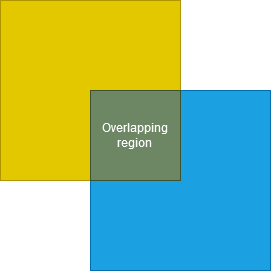

The diagram above was exported from draw.io. Its source (the exported page's mxGraphModel, read from the mxfile embedded in the PNG):
<mxGraphModel dx="1050" dy="571" grid="1" gridSize="10" guides="1" tooltips="1" connect="1" arrows="1" fold="1" page="1" pageScale="1" pageWidth="827" pageHeight="1169" math="0" shadow="0">
  <root>
    <mxCell id="0" />
    <mxCell id="1" parent="0" />
    <mxCell id="_FaUPlbg5AUBi2E2P1ZW-2" value="" style="whiteSpace=wrap;html=1;aspect=fixed;fillColor=#e3c800;strokeColor=#B09500;fontColor=#000000;" vertex="1" parent="1">
      <mxGeometry x="190" y="110" width="180" height="180" as="geometry" />
    </mxCell>
    <mxCell id="_FaUPlbg5AUBi2E2P1ZW-3" value="" style="whiteSpace=wrap;html=1;aspect=fixed;fillColor=#1ba1e2;fontColor=#ffffff;strokeColor=#006EAF;" vertex="1" parent="1">
      <mxGeometry x="280" y="200" width="180" height="180" as="geometry" />
    </mxCell>
    <mxCell id="_FaUPlbg5AUBi2E2P1ZW-4" value="&lt;font&gt;Overlapping region&lt;br&gt;&lt;/font&gt;" style="whiteSpace=wrap;html=1;aspect=fixed;fillColor=#6d8764;strokeColor=#3A5431;fontColor=#FFFFFF;" vertex="1" parent="1">
      <mxGeometry x="280" y="200" width="90" height="90" as="geometry" />
    </mxCell>
  </root>
</mxGraphModel>